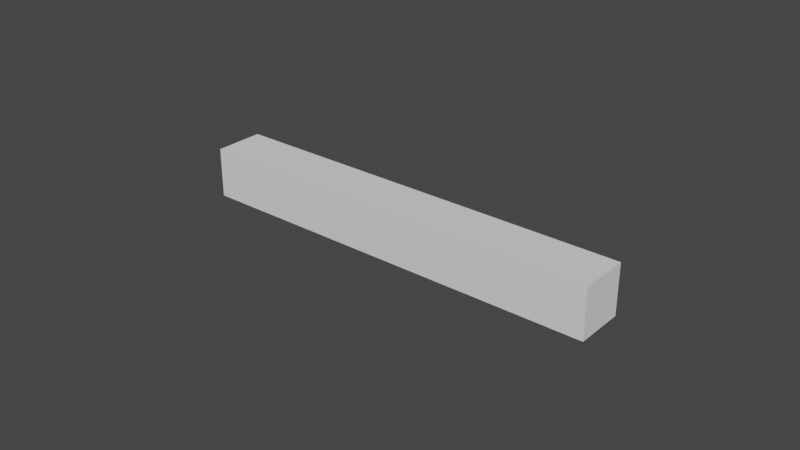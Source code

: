 # Source: BalkLongHalf.blend  (saved by Blender 2.82.7; exported with 4.5.12 LTS)
import bpy
from mathutils import Matrix  # noqa: F401  (used for matrix-valued properties, if any)

bpy.ops.wm.read_factory_settings(use_empty=True)
scene = bpy.context.scene
scene.name = 'Scene'

# ---- collections
col_collection = bpy.data.collections.new('Collection'); scene.collection.children.link(col_collection)

# ---- world
world_world = bpy.data.worlds.new('World'); scene.world = world_world
world_world.use_nodes = True; world_world.node_tree.nodes.clear()
_N = world_world.node_tree.nodes; _L = world_world.node_tree.links
n0 = _N.new('ShaderNodeOutputWorld'); n0.name = 'World Output'; n0.location = (300, 300)
n1 = _N.new('ShaderNodeBackground'); n1.name = 'Background'; n1.location = (10, 300)
n1.inputs[0].default_value = (0.05088, 0.05088, 0.05088, 1.0)
_L.new(n1.outputs[0], n0.inputs[0])
n0.is_active_output = True
world_world.color = (0.05088, 0.05088, 0.05088)
world_world.use_sun_shadow = False
world_world.sun_shadow_jitter_overblur = 0.0

# ---- meshes
me_balk_half_long = bpy.data.meshes.new('Balk Half Long')
me_balk_half_long.from_pydata([(1.129, 0.1359, 0.1359), (1.129, 0.1359, -0.1359), (1.129, -0.1359, 0.1359), (1.129, -0.1359, -0.1359), (-1.129, 0.1359, 0.1359), (-1.129, 0.1359, -0.1359), (-1.129, -0.1359, 0.1359), (-1.129, -0.1359, -0.1359)], [], [(0, 4, 6, 2), (3, 2, 6, 7), (7, 6, 4, 5), (5, 1, 3, 7), (1, 0, 2, 3), (5, 4, 0, 1)])
_uv = me_balk_half_long.uv_layers.new(name='UVMap')
_uv.uv.foreach_set('vector', [1.0, 0.5678, -1.192e-07, 0.5678, -1.192e-07, 0.4322, 1.0, 0.4322, 1.0, 0.4322, 1.0, 0.5678, -1.192e-07, 0.5678, -1.192e-07, 0.4322, 0.4322, 0.4322, 0.4322, 0.5678, 0.5678, 0.5678, 0.5678, 0.4322, -1.192e-07, 0.5678, 1.0, 0.5678, 1.0, 0.4322, -1.192e-07, 0.4322, 0.5678, 0.4322, 0.5678, 0.5678, 0.4322, 0.5678, 0.4322, 0.4322, -1.192e-07, 0.4322, -1.192e-07, 0.5678, 1.0, 0.5678, 1.0, 0.4322])
me_balk_half_long.materials.append(None)
me_balk_half_long.use_remesh_preserve_volume = False
me_balk_half_long.use_remesh_preserve_attributes = False
me_balk_half_long.use_mirror_vertex_groups = False
me_balk_half_long.update()

# ---- objects
ob_balk_half_long = bpy.data.objects.new('Balk Half Long', me_balk_half_long)

# ---- transforms, parenting, visibility, modifiers, constraints
ob_balk_half_long.location = (0.0, 0.0, 0.0)
ob_balk_half_long.scale = (0.06, 0.06, 0.06)
ob_balk_half_long.lock_rotations_4d = False
ob_balk_half_long.empty_display_type = 'ARROWS'
ob_balk_half_long.lineart.crease_threshold = 0.0

# ---- collection membership
col_collection.objects.link(ob_balk_half_long)

# ---- scene / render settings (as saved in the file)
scene.frame_start = 1; scene.frame_end = 250; scene.frame_set(1)
scene.render.engine = 'BLENDER_EEVEE_NEXT'
scene.cycles.use_denoising = False
scene.cycles.samples = 128
scene.cycles.sampling_pattern = 'TABULATED_SOBOL'
scene.cycles.use_adaptive_sampling = False
scene.cycles.use_light_tree = False
scene.view_settings.view_transform = 'Filmic'
bpy.context.view_layer.update()

# ---- added for rendering (the .blend has no active camera and no usable light): camera, sun
cam_auto = bpy.data.cameras.new('AutoCamera')
cam_auto.lens = 50.0
cam_auto.sensor_width = 36.0
cam_auto.clip_end = 1000.0
ob_auto_camera = bpy.data.objects.new('AutoCamera', cam_auto)
scene.collection.objects.link(ob_auto_camera)
ob_auto_camera.location = (0.185045, -0.222054, 0.148036)
ob_auto_camera.rotation_euler = (1.09748, -7.21219e-08, 0.694738)
scene.camera = ob_auto_camera
light_auto_sun = bpy.data.lights.new('AutoSun', 'SUN')
light_auto_sun.energy = 3.0
light_auto_sun.angle = 0.0523599
ob_auto_sun = bpy.data.objects.new('AutoSun', light_auto_sun)
scene.collection.objects.link(ob_auto_sun)
ob_auto_sun.rotation_euler = (0.872665, 0.174533, 0.523599)
bpy.context.view_layer.update()

